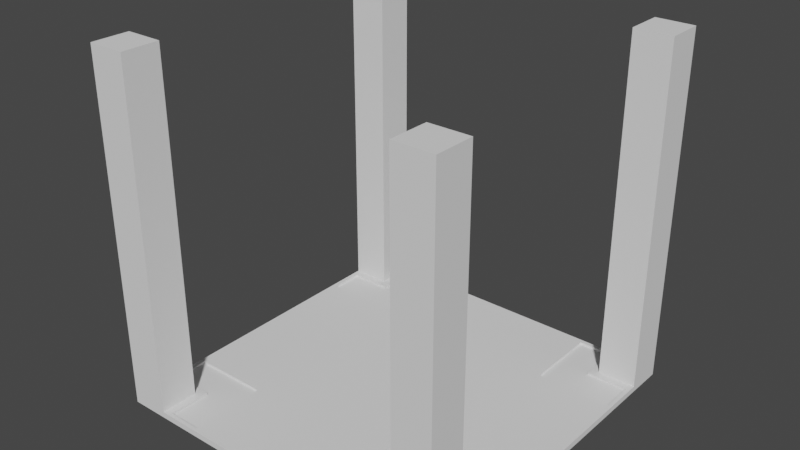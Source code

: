 # Source: Junction.blend  (saved by Blender 3.2.14; exported with 4.5.12 LTS)
import bpy
from mathutils import Matrix  # noqa: F401  (used for matrix-valued properties, if any)

bpy.ops.wm.read_factory_settings(use_empty=True)
scene = bpy.context.scene
scene.name = 'Scene'

# ---- collections
col_collection = bpy.data.collections.new('Collection'); scene.collection.children.link(col_collection)

# ---- world
world_world = bpy.data.worlds.new('World'); scene.world = world_world
world_world.use_nodes = True; world_world.node_tree.nodes.clear()
_N = world_world.node_tree.nodes; _L = world_world.node_tree.links
n0 = _N.new('ShaderNodeOutputWorld'); n0.name = 'World Output'; n0.location = (300, 300)
n1 = _N.new('ShaderNodeBackground'); n1.name = 'Background'; n1.location = (10, 300)
n1.inputs[0].default_value = (0.05088, 0.05088, 0.05088, 1.0)
_L.new(n1.outputs[0], n0.inputs[0])
n0.is_active_output = True
world_world.color = (0.05088, 0.05088, 0.05088)
world_world.use_sun_shadow = False
world_world.sun_shadow_jitter_overblur = 0.0

# ---- meshes
me_cube = bpy.data.meshes.new('Cube')
me_cube.from_pydata([(-3.0, -3.0, 0.0), (-3.0, 3.0, 0.0), (3.0, -3.0, 0.0), (3.0, 3.0, 0.0), (-3.0, 3.0, 0.1016), (-3.0, -3.0, 0.1016), (3.0, 3.0, 0.1016), (3.0, -3.0, 0.1016), (-3.0, -3.0, 0.1016), (-3.0, -3.0, 6.0), (-3.0, -2.347, 0.1016), (-3.0, -2.347, 6.0), (-2.346, -3.0, 0.1016), (-2.346, -3.0, 6.0), (-2.346, -2.347, 0.1016), (-2.346, -2.347, 6.0), (2.346, -3.0, 0.1016), (2.346, -3.0, 6.0), (2.346, -2.347, 0.1016), (2.346, -2.347, 6.0), (3.0, -3.0, 0.1016), (3.0, -3.0, 6.0), (3.0, -2.347, 0.1016), (3.0, -2.347, 6.0), (-3.0, 2.347, 0.1016), (-3.0, 2.347, 6.0), (-3.0, 3.0, 0.1016), (-3.0, 3.0, 6.0), (-2.346, 2.347, 0.1016), (-2.346, 2.347, 6.0), (-2.346, 3.0, 0.1016), (-2.346, 3.0, 6.0), (2.346, 2.347, 0.1016), (2.346, 2.347, 6.0), (2.346, 3.0, 0.1016), (2.346, 3.0, 6.0), (3.0, 2.347, 0.1016), (3.0, 2.347, 6.0), (3.0, 3.0, 0.1016), (3.0, 3.0, 6.0), (-3.0, 0.0, 0.1016), (0.0, 3.0, 0.1016), (3.0, 0.0, 0.1016), (0.0, -3.0, 0.1016), (0.0, 0.0, 0.1016), (-2.928, -1.637, 0.1016), (-1.637, 2.928, 0.1016), (2.928, 1.637, 0.1016), (1.637, -2.928, 0.1016), (-2.928, 1.637, 0.1016), (1.637, 2.928, 0.1016), (2.928, -1.637, 0.1016), (-1.637, -2.928, 0.1016), (0.0, -1.565, 0.1016), (0.0, 1.565, 0.1016), (-1.565, 0.0, 0.1016), (1.565, 0.0, 0.1016), (1.637, 1.637, 0.1016), (-1.637, 1.637, 0.1016), (-1.637, -1.637, 0.1016), (1.637, -1.637, 0.1016), (-2.928, -2.21, 0.1016), (-2.21, 2.928, 0.1016), (2.928, 2.21, 0.1016), (2.21, -2.928, 0.1016), (-2.928, 2.21, 0.1016), (2.21, 2.928, 0.1016), (2.928, -2.21, 0.1016), (-2.21, -2.928, 0.1016), (1.637, 2.283, 0.1016), (2.283, 1.637, 0.1016), (-1.637, 2.283, 0.1016), (-2.283, 1.637, 0.1016), (-1.637, -2.283, 0.1016), (-2.283, -1.637, 0.1016), (1.637, -2.283, 0.1016), (2.283, -1.637, 0.1016), (-2.21, -2.21, 0.1016), (-2.283, 2.283, 0.1016), (2.283, 2.283, 0.1016), (2.21, -2.21, 0.1016), (-3.0, 2.283, 0.1016), (-3.0, 1.565, 0.1016), (2.283, 3.0, 0.1016), (1.565, 3.0, 0.1016), (3.0, -2.283, 0.1016), (3.0, -1.565, 0.1016), (-2.283, -3.0, 0.1016), (-1.565, -3.0, 0.1016), (1.565, 2.283, 0.1016), (1.565, 1.565, 0.1016), (2.283, 1.565, 0.1016), (-1.565, 2.283, 0.1016), (-1.565, 1.565, 0.1016), (-2.283, 1.565, 0.1016), (-1.565, -2.283, 0.1016), (-2.283, -1.565, 0.1016), (-3.0, -1.565, 0.1016), (1.565, -2.283, 0.1016), (1.565, -3.0, 0.1016), (2.283, -1.565, 0.1016), (1.565, -1.565, 0.1016), (-3.0, -2.283, 0.1016), (-1.565, 3.0, 0.1016), (-2.283, 3.0, 0.1016), (3.0, 1.565, 0.1016), (3.0, 2.283, 0.1016), (2.283, -3.0, 0.1016), (-1.565, -1.565, 0.1016), (-2.283, -2.283, 0.1016), (-2.21, 2.21, 0.1016), (2.21, 2.21, 0.1016), (2.283, -2.283, 0.1016), (-2.283, -1.637, 0.06088), (-2.21, -2.21, 0.06088), (-1.637, -2.283, 0.06088), (-2.21, 2.21, 0.06088), (-2.283, 1.637, 0.06088), (-1.637, 2.283, 0.06088), (2.21, 2.21, 0.06088), (2.283, 1.637, 0.06088), (1.637, 2.283, 0.06088), (2.283, -1.637, 0.06088), (2.21, -2.21, 0.06088), (1.637, -2.283, 0.06088), (-2.928, 2.21, 0.06088), (-2.928, 1.637, 0.06088), (2.21, 2.928, 0.06088), (1.637, 2.928, 0.06088), (2.928, -2.21, 0.06088), (2.928, -1.637, 0.06088), (-2.21, -2.928, 0.06088), (-1.637, -2.928, 0.06088), (1.637, 1.637, 0.06088), (-1.637, 1.637, 0.06088), (-2.928, -1.637, 0.06088), (1.637, -2.928, 0.06088), (1.637, -1.637, 0.06088), (-2.928, -2.21, 0.06088), (-1.637, 2.928, 0.06088), (-2.21, 2.928, 0.06088), (2.928, 1.637, 0.06088), (2.928, 2.21, 0.06088), (2.21, -2.928, 0.06088), (-1.637, -1.637, 0.06088)], [], [(1, 0, 2, 3), (112, 85, 7, 107), (107, 87, 88, 43, 99), (104, 83, 84, 41, 103), (106, 85, 86, 42, 105), (102, 81, 82, 40, 97), (8, 9, 11, 10), (10, 11, 15, 14), (14, 15, 13, 12), (12, 13, 9, 8), (15, 11, 9, 13), (16, 17, 19, 18), (18, 19, 23, 22), (22, 23, 21, 20), (20, 21, 17, 16), (23, 19, 17, 21), (24, 25, 27, 26), (26, 27, 31, 30), (30, 31, 29, 28), (28, 29, 25, 24), (31, 27, 25, 29), (32, 33, 35, 34), (34, 35, 39, 38), (38, 39, 37, 36), (36, 37, 33, 32), (39, 35, 33, 37), (108, 53, 43, 88, 95), (93, 54, 44, 55), (90, 91, 105, 42, 56), (54, 90, 56, 44), (41, 84, 89, 90, 54), (75, 60, 137, 124), (82, 94, 93, 55, 40), (73, 52, 132, 115), (103, 41, 54, 93, 92), (74, 59, 144, 113), (40, 55, 108, 96, 97), (55, 44, 53, 108), (53, 101, 98, 99, 43), (44, 56, 101, 53), (56, 42, 86, 100, 101), (102, 109, 87, 5), (72, 49, 126, 117), (59, 73, 115, 144), (71, 58, 134, 118), (4, 104, 78, 81), (58, 72, 117, 134), (70, 57, 133, 120), (46, 71, 118, 139), (83, 6, 106, 79), (0, 1, 4, 81, 102, 5), (3, 2, 7, 85, 106, 6), (1, 3, 6, 83, 104, 4), (2, 0, 5, 87, 107, 7), (67, 80, 123, 129), (57, 69, 121, 133), (47, 70, 120, 141), (65, 49, 82, 81), (66, 50, 84, 83), (67, 51, 86, 85), (68, 52, 88, 87), (69, 57, 90, 89), (57, 70, 91, 90), (58, 71, 92, 93), (49, 72, 94, 82), (52, 73, 95, 88), (74, 45, 97, 96), (75, 48, 99, 98), (76, 60, 101, 100), (45, 61, 102, 97), (46, 62, 104, 103), (47, 63, 106, 105), (48, 64, 107, 99), (50, 69, 89, 84), (70, 47, 105, 91), (71, 46, 103, 92), (72, 58, 93, 94), (73, 59, 108, 95), (59, 74, 96, 108), (60, 75, 98, 101), (51, 76, 100, 86), (77, 68, 87, 109), (61, 77, 109, 102), (62, 110, 78, 104), (110, 65, 81, 78), (111, 66, 83, 79), (63, 111, 79, 106), (64, 80, 112, 107), (80, 67, 85, 112), (119, 142, 141, 120), (116, 118, 134, 117), (114, 115, 132, 131), (135, 113, 114, 138), (113, 144, 115, 114), (125, 116, 117, 126), (140, 139, 118, 116), (121, 119, 120, 133), (128, 127, 119, 121), (124, 123, 143, 136), (137, 122, 123, 124), (122, 130, 129, 123), (45, 74, 113, 135), (76, 51, 130, 122), (48, 75, 124, 136), (68, 77, 114, 131), (60, 76, 122, 137), (77, 61, 138, 114), (61, 45, 135, 138), (110, 62, 140, 116), (62, 46, 139, 140), (49, 65, 125, 126), (65, 110, 116, 125), (63, 47, 141, 142), (50, 66, 127, 128), (66, 111, 119, 127), (64, 48, 136, 143), (51, 67, 129, 130), (111, 63, 142, 119), (69, 50, 128, 121), (52, 68, 131, 132), (80, 64, 143, 123)])
_uv = me_cube.uv_layers.new(name='UVMap')
_uv.uv.foreach_set('vector', [0.125, 0.5, 0.125, 0.75, 0.375, 0.75, 0.375, 0.5, 0.3438, 0.7188, 0.375, 0.7188, 0.375, 0.75, 0.3438, 0.75, 0.3438, 0.75, 0.1562, 0.75, 0.1857, 0.75, 0.25, 0.75, 0.3125, 0.75, 0.1562, 0.5, 0.3438, 0.5, 0.3143, 0.5, 0.25, 0.5, 0.1875, 0.5, 0.375, 0.5312, 0.375, 0.7188, 0.375, 0.6893, 0.375, 0.625, 0.375, 0.5625, 0.125, 0.7188, 0.125, 0.5312, 0.125, 0.5607, 0.125, 0.625, 0.125, 0.6875, 0.375, 0.0, 0.625, 0.0, 0.625, 0.25, 0.375, 0.25, 0.375, 0.25, 0.625, 0.25, 0.625, 0.5, 0.375, 0.5, 0.375, 0.5, 0.625, 0.5, 0.625, 0.75, 0.375, 0.75, 0.375, 0.75, 0.625, 0.75, 0.625, 1.0, 0.375, 1.0, 0.625, 0.5, 0.875, 0.5, 0.875, 0.75, 0.625, 0.75, 0.375, 0.0, 0.625, 0.0, 0.625, 0.25, 0.375, 0.25, 0.375, 0.25, 0.625, 0.25, 0.625, 0.5, 0.375, 0.5, 0.375, 0.5, 0.625, 0.5, 0.625, 0.75, 0.375, 0.75, 0.375, 0.75, 0.625, 0.75, 0.625, 1.0, 0.375, 1.0, 0.625, 0.5, 0.875, 0.5, 0.875, 0.75, 0.625, 0.75, 0.375, 0.0, 0.625, 0.0, 0.625, 0.25, 0.375, 0.25, 0.375, 0.25, 0.625, 0.25, 0.625, 0.5, 0.375, 0.5, 0.375, 0.5, 0.625, 0.5, 0.625, 0.75, 0.375, 0.75, 0.375, 0.75, 0.625, 0.75, 0.625, 1.0, 0.375, 1.0, 0.625, 0.5, 0.875, 0.5, 0.875, 0.75, 0.625, 0.75, 0.375, 0.0, 0.625, 0.0, 0.625, 0.25, 0.375, 0.25, 0.375, 0.25, 0.625, 0.25, 0.625, 0.5, 0.375, 0.5, 0.375, 0.5, 0.625, 0.5, 0.625, 0.75, 0.375, 0.75, 0.375, 0.75, 0.625, 0.75, 0.625, 1.0, 0.375, 1.0, 0.625, 0.5, 0.875, 0.5, 0.875, 0.75, 0.625, 0.75, 0.1875, 0.6875, 0.25, 0.6875, 0.25, 0.75, 0.1875, 0.75, 0.1875, 0.7188, 0.1875, 0.5625, 0.25, 0.5625, 0.25, 0.625, 0.1875, 0.625, 0.3125, 0.5625, 0.3438, 0.5625, 0.375, 0.5625, 0.375, 0.625, 0.3125, 0.625, 0.25, 0.5625, 0.3125, 0.5625, 0.3125, 0.625, 0.25, 0.625, 0.25, 0.5, 0.3125, 0.5, 0.3125, 0.5312, 0.3125, 0.5625, 0.25, 0.5625, 0.3157, 0.7188, 0.3157, 0.6907, 0.3157, 0.6907, 0.3157, 0.7188, 0.125, 0.5625, 0.1562, 0.5625, 0.1875, 0.5625, 0.1875, 0.625, 0.125, 0.625, 0.1843, 0.7188, 0.1843, 0.7468, 0.1843, 0.7468, 0.1843, 0.7188, 0.1875, 0.5, 0.25, 0.5, 0.25, 0.5625, 0.1875, 0.5625, 0.1875, 0.5312, 0.1562, 0.6907, 0.1843, 0.6907, 0.1843, 0.6907, 0.1562, 0.6907, 0.125, 0.625, 0.1875, 0.625, 0.1875, 0.6875, 0.1562, 0.6875, 0.125, 0.6875, 0.1875, 0.625, 0.25, 0.625, 0.25, 0.6875, 0.1875, 0.6875, 0.25, 0.6875, 0.3125, 0.6875, 0.3125, 0.7188, 0.3125, 0.75, 0.25, 0.75, 0.25, 0.625, 0.3125, 0.625, 0.3125, 0.6875, 0.25, 0.6875, 0.3125, 0.625, 0.375, 0.625, 0.375, 0.6875, 0.3438, 0.6875, 0.3125, 0.6875, 0.125, 0.7188, 0.1562, 0.7188, 0.1562, 0.75, 0.125, 0.75, 0.1562, 0.5593, 0.1282, 0.5593, 0.1282, 0.5593, 0.1562, 0.5593, 0.1843, 0.6907, 0.1843, 0.7188, 0.1843, 0.7188, 0.1843, 0.6907, 0.1843, 0.5312, 0.1843, 0.5593, 0.1843, 0.5593, 0.1843, 0.5312, 0.125, 0.5, 0.1562, 0.5, 0.1562, 0.5312, 0.125, 0.5312, 0.1843, 0.5593, 0.1562, 0.5593, 0.1562, 0.5593, 0.1843, 0.5593, 0.3438, 0.5593, 0.3157, 0.5593, 0.3157, 0.5593, 0.3438, 0.5593, 0.1843, 0.5032, 0.1843, 0.5312, 0.1843, 0.5312, 0.1843, 0.5032, 0.3438, 0.5, 0.375, 0.5, 0.375, 0.5312, 0.3438, 0.5312, 0.125, 0.75, 0.125, 0.5, 0.125, 0.5, 0.125, 0.5312, 0.125, 0.7188, 0.125, 0.75, 0.375, 0.5, 0.375, 0.75, 0.375, 0.75, 0.375, 0.7188, 0.375, 0.5312, 0.375, 0.5, 0.125, 0.5, 0.375, 0.5, 0.375, 0.5, 0.3438, 0.5, 0.1562, 0.5, 0.125, 0.5, 0.375, 0.75, 0.125, 0.75, 0.125, 0.75, 0.1562, 0.75, 0.3438, 0.75, 0.375, 0.75, 0.3718, 0.7156, 0.3406, 0.7156, 0.3406, 0.7156, 0.3718, 0.7156, 0.3157, 0.5593, 0.3157, 0.5312, 0.3157, 0.5312, 0.3157, 0.5593, 0.3718, 0.5593, 0.3438, 0.5593, 0.3438, 0.5593, 0.3718, 0.5593, 0.1282, 0.5344, 0.1282, 0.5593, 0.125, 0.5625, 0.125, 0.5312, 0.3406, 0.5032, 0.3157, 0.5032, 0.3125, 0.5, 0.3438, 0.5, 0.3718, 0.7156, 0.3718, 0.6907, 0.375, 0.6875, 0.375, 0.7188, 0.1594, 0.7468, 0.1843, 0.7468, 0.1875, 0.75, 0.1562, 0.75, 0.3157, 0.5312, 0.3157, 0.5593, 0.3125, 0.5625, 0.3125, 0.5312, 0.3157, 0.5593, 0.3438, 0.5593, 0.3438, 0.5625, 0.3125, 0.5625, 0.1843, 0.5593, 0.1843, 0.5312, 0.1875, 0.5312, 0.1875, 0.5625, 0.1282, 0.5593, 0.1562, 0.5593, 0.1562, 0.5625, 0.125, 0.5625, 0.1843, 0.7468, 0.1843, 0.7188, 0.1875, 0.7188, 0.1875, 0.75, 0.1562, 0.6907, 0.1282, 0.6907, 0.125, 0.6875, 0.1562, 0.6875, 0.3157, 0.7188, 0.3157, 0.7468, 0.3125, 0.75, 0.3125, 0.7188, 0.3438, 0.6907, 0.3157, 0.6907, 0.3125, 0.6875, 0.3438, 0.6875, 0.1282, 0.6907, 0.1282, 0.7156, 0.125, 0.7188, 0.125, 0.6875, 0.1843, 0.5032, 0.1594, 0.5032, 0.1562, 0.5, 0.1875, 0.5, 0.3718, 0.5593, 0.3718, 0.5344, 0.375, 0.5312, 0.375, 0.5625, 0.3157, 0.7468, 0.3406, 0.7468, 0.3438, 0.75, 0.3125, 0.75, 0.3157, 0.5032, 0.3157, 0.5312, 0.3125, 0.5312, 0.3125, 0.5, 0.3438, 0.5593, 0.3718, 0.5593, 0.375, 0.5625, 0.3438, 0.5625, 0.1843, 0.5312, 0.1843, 0.5032, 0.1875, 0.5, 0.1875, 0.5312, 0.1562, 0.5593, 0.1843, 0.5593, 0.1875, 0.5625, 0.1562, 0.5625, 0.1843, 0.7188, 0.1843, 0.6907, 0.1875, 0.6875, 0.1875, 0.7188, 0.1843, 0.6907, 0.1562, 0.6907, 0.1562, 0.6875, 0.1875, 0.6875, 0.3157, 0.6907, 0.3157, 0.7188, 0.3125, 0.7188, 0.3125, 0.6875, 0.3718, 0.6907, 0.3438, 0.6907, 0.3438, 0.6875, 0.375, 0.6875, 0.1594, 0.7156, 0.1594, 0.7468, 0.1562, 0.75, 0.1562, 0.7188, 0.1282, 0.7156, 0.1594, 0.7156, 0.1562, 0.7188, 0.125, 0.7188, 0.1594, 0.5032, 0.1594, 0.5344, 0.1562, 0.5312, 0.1562, 0.5, 0.1594, 0.5344, 0.1282, 0.5344, 0.125, 0.5312, 0.1562, 0.5312, 0.3406, 0.5344, 0.3406, 0.5032, 0.3438, 0.5, 0.3438, 0.5312, 0.3718, 0.5344, 0.3406, 0.5344, 0.3438, 0.5312, 0.375, 0.5312, 0.3406, 0.7468, 0.3406, 0.7156, 0.3438, 0.7188, 0.3438, 0.75, 0.3406, 0.7156, 0.3718, 0.7156, 0.375, 0.7188, 0.3438, 0.7188, 0.3406, 0.5344, 0.3718, 0.5344, 0.3718, 0.5593, 0.3438, 0.5593, 0.1594, 0.5344, 0.1843, 0.5312, 0.1843, 0.5593, 0.1562, 0.5593, 0.1594, 0.7156, 0.1843, 0.7188, 0.1843, 0.7468, 0.1594, 0.7468, 0.1282, 0.6907, 0.1562, 0.6907, 0.1594, 0.7156, 0.1282, 0.7156, 0.1562, 0.6907, 0.1843, 0.6907, 0.1843, 0.7188, 0.1594, 0.7156, 0.1282, 0.5344, 0.1594, 0.5344, 0.1562, 0.5593, 0.1282, 0.5593, 0.1594, 0.5032, 0.1843, 0.5032, 0.1843, 0.5312, 0.1594, 0.5344, 0.3157, 0.5312, 0.3406, 0.5344, 0.3438, 0.5593, 0.3157, 0.5593, 0.3157, 0.5032, 0.3406, 0.5032, 0.3406, 0.5344, 0.3157, 0.5312, 0.3157, 0.7188, 0.3406, 0.7156, 0.3406, 0.7468, 0.3157, 0.7468, 0.3157, 0.6907, 0.3438, 0.6907, 0.3406, 0.7156, 0.3157, 0.7188, 0.3438, 0.6907, 0.3718, 0.6907, 0.3718, 0.7156, 0.3406, 0.7156, 0.1282, 0.6907, 0.1562, 0.6907, 0.1562, 0.6907, 0.1282, 0.6907, 0.3438, 0.6907, 0.3718, 0.6907, 0.3718, 0.6907, 0.3438, 0.6907, 0.3157, 0.7468, 0.3157, 0.7188, 0.3157, 0.7188, 0.3157, 0.7468, 0.1594, 0.7468, 0.1594, 0.7156, 0.1594, 0.7156, 0.1594, 0.7468, 0.3157, 0.6907, 0.3438, 0.6907, 0.3438, 0.6907, 0.3157, 0.6907, 0.1594, 0.7156, 0.1282, 0.7156, 0.1282, 0.7156, 0.1594, 0.7156, 0.1282, 0.7156, 0.1282, 0.6907, 0.1282, 0.6907, 0.1282, 0.7156, 0.1594, 0.5344, 0.1594, 0.5032, 0.1594, 0.5032, 0.1594, 0.5344, 0.1594, 0.5032, 0.1843, 0.5032, 0.1843, 0.5032, 0.1594, 0.5032, 0.1282, 0.5593, 0.1282, 0.5344, 0.1282, 0.5344, 0.1282, 0.5593, 0.1282, 0.5344, 0.1594, 0.5344, 0.1594, 0.5344, 0.1282, 0.5344, 0.3718, 0.5344, 0.3718, 0.5593, 0.3718, 0.5593, 0.3718, 0.5344, 0.3157, 0.5032, 0.3406, 0.5032, 0.3406, 0.5032, 0.3157, 0.5032, 0.3406, 0.5032, 0.3406, 0.5344, 0.3406, 0.5344, 0.3406, 0.5032, 0.3406, 0.7468, 0.3157, 0.7468, 0.3157, 0.7468, 0.3406, 0.7468, 0.3718, 0.6907, 0.3718, 0.7156, 0.3718, 0.7156, 0.3718, 0.6907, 0.3406, 0.5344, 0.3718, 0.5344, 0.3718, 0.5344, 0.3406, 0.5344, 0.3157, 0.5312, 0.3157, 0.5032, 0.3157, 0.5032, 0.3157, 0.5312, 0.1843, 0.7468, 0.1594, 0.7468, 0.1594, 0.7468, 0.1843, 0.7468, 0.3406, 0.7156, 0.3406, 0.7468, 0.3406, 0.7468, 0.3406, 0.7156])
me_cube.update()

# ---- objects
ob_junction = bpy.data.objects.new('Junction', me_cube)

# ---- transforms, parenting, visibility, modifiers, constraints
ob_junction.location = (0.0, 0.0, 0.0)

# ---- collection membership
col_collection.objects.link(ob_junction)

# ---- scene / render settings (as saved in the file)
scene.frame_start = 1; scene.frame_end = 250; scene.frame_set(177)
scene.render.engine = 'CYCLES'
scene.cycles.samples = 256
scene.cycles.sampling_pattern = 'TABULATED_SOBOL'
scene.cycles.adaptive_threshold = 0.1
scene.cycles.use_light_tree = False
scene.view_settings.view_transform = 'Filmic'
bpy.context.view_layer.update()

# ---- added for rendering (the .blend has no active camera and no usable light): camera, sun
cam_auto = bpy.data.cameras.new('AutoCamera')
cam_auto.lens = 50.0
cam_auto.sensor_width = 36.0
cam_auto.clip_end = 1000.0
ob_auto_camera = bpy.data.objects.new('AutoCamera', cam_auto)
scene.collection.objects.link(ob_auto_camera)
ob_auto_camera.location = (9.61522, -11.5383, 10.6922)
ob_auto_camera.rotation_euler = (1.09748, -7.21219e-08, 0.694738)
scene.camera = ob_auto_camera
light_auto_sun = bpy.data.lights.new('AutoSun', 'SUN')
light_auto_sun.energy = 3.0
light_auto_sun.angle = 0.0523599
ob_auto_sun = bpy.data.objects.new('AutoSun', light_auto_sun)
scene.collection.objects.link(ob_auto_sun)
ob_auto_sun.rotation_euler = (0.872665, 0.174533, 0.523599)
bpy.context.view_layer.update()
